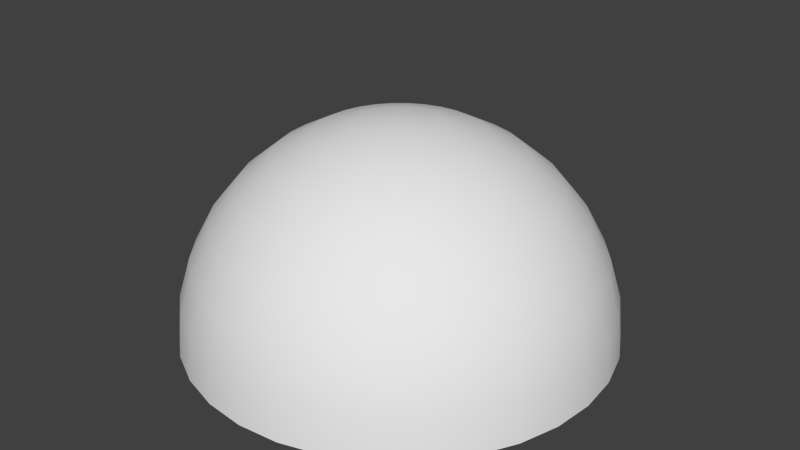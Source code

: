 # Source: Skybox.blend  (saved by Blender 2.69.0; exported with 4.5.12 LTS)
import bpy
from mathutils import Matrix  # noqa: F401  (used for matrix-valued properties, if any)

bpy.ops.wm.read_factory_settings(use_empty=True)
scene = bpy.context.scene
scene.name = 'Scene'

# ---- collections
col_collection_1 = bpy.data.collections.new('Collection 1'); scene.collection.children.link(col_collection_1)

# ---- materials (node trees are filled in below, after node groups)
mat_material_001 = bpy.data.materials.new('Material.001')
mat_material_001.alpha_threshold = 0.0
mat_material_001.use_transparent_shadow = False
mat_material_001.roughness = 0.5
mat_material_001.line_color = (0.0, 0.0, 0.0, 1.0)

# ---- material node trees

# ---- world
world_world = bpy.data.worlds.new('World'); scene.world = world_world
world_world.color = (0.05088, 0.05088, 0.05088)
world_world.use_sun_shadow = False
world_world.sun_shadow_jitter_overblur = 0.0
world_world.cycles.sampling_method = 'MANUAL'
world_world.cycles.sample_map_resolution = 256

# ---- meshes
me_sphere = bpy.data.meshes.new('Sphere')
me_sphere.from_pydata([(-19.51, -1.267e-05, 98.08), (-38.27, -1.267e-05, 92.39), (-55.56, -1.267e-05, 83.15), (-70.71, -1.267e-05, 70.71), (-83.15, -1.267e-05, 55.56), (-92.39, -1.267e-05, 38.27), (-98.08, -1.267e-05, 19.51), (-100.0, -1.267e-05, 3.171e-06), (-19.13, 3.806, 98.08), (-37.53, 7.466, 92.39), (-54.49, 10.84, 83.15), (-69.35, 13.79, 70.71), (-81.55, 16.22, 55.56), (-90.61, 18.02, 38.27), (-96.19, 19.13, 19.51), (-98.08, 19.51, 3.171e-06), (-18.02, 7.466, 98.08), (-35.36, 14.64, 92.39), (-51.33, 21.26, 83.15), (-65.33, 27.06, 70.71), (-76.82, 31.82, 55.56), (-85.36, 35.36, 38.27), (-90.61, 37.53, 19.51), (-92.39, 38.27, 3.171e-06), (-16.22, 10.84, 98.08), (-31.82, 21.26, 92.39), (-46.19, 30.87, 83.15), (-58.79, 39.28, 70.71), (-69.13, 46.19, 55.56), (-76.82, 51.33, 38.27), (-81.55, 54.49, 19.51), (-83.15, 55.56, 3.171e-06), (-13.79, 13.79, 98.08), (-27.06, 27.06, 92.39), (-39.28, 39.28, 83.15), (-50.0, 50.0, 70.71), (-58.79, 58.79, 55.56), (-65.33, 65.33, 38.27), (-69.35, 69.35, 19.51), (-70.71, 70.71, 3.171e-06), (-10.84, 16.22, 98.08), (-21.26, 31.82, 92.39), (-30.87, 46.19, 83.15), (-39.28, 58.79, 70.71), (-46.19, 69.13, 55.56), (-51.33, 76.82, 38.27), (-54.49, 81.55, 19.51), (-55.56, 83.15, 3.171e-06), (-7.466, 18.02, 98.08), (-14.64, 35.36, 92.39), (-21.26, 51.33, 83.15), (-27.06, 65.33, 70.71), (-31.82, 76.82, 55.56), (-35.36, 85.36, 38.27), (-37.53, 90.61, 19.51), (-38.27, 92.39, 3.171e-06), (-3.806, 19.13, 98.08), (-7.466, 37.53, 92.39), (-10.84, 54.49, 83.15), (-13.79, 69.35, 70.71), (-16.22, 81.55, 55.56), (-18.02, 90.61, 38.27), (-19.13, 96.19, 19.51), (-19.51, 98.08, 3.171e-06), (1.106e-05, 19.51, 98.08), (1.031e-05, 38.27, 92.39), (9.568e-06, 55.56, 83.15), (1.031e-05, 70.71, 70.71), (1.18e-05, 83.15, 55.56), (5.843e-06, 92.39, 38.27), (1.776e-05, 98.08, 19.51), (1.627e-05, 100.0, 3.171e-06), (3.806, 19.13, 98.08), (7.466, 37.53, 92.39), (10.84, 54.49, 83.15), (13.79, 69.35, 70.71), (16.22, 81.55, 55.56), (18.02, 90.61, 38.27), (19.13, 96.19, 19.51), (19.51, 98.08, 3.171e-06), (7.466, 18.02, 98.08), (14.64, 35.36, 92.39), (21.26, 51.33, 83.15), (27.06, 65.33, 70.71), (31.82, 76.82, 55.56), (35.36, 85.36, 38.27), (37.53, 90.61, 19.51), (38.27, 92.39, 3.171e-06), (10.84, 16.22, 98.08), (21.26, 31.82, 92.39), (30.87, 46.19, 83.15), (39.28, 58.79, 70.71), (46.19, 69.13, 55.56), (51.33, 76.82, 38.27), (54.49, 81.55, 19.51), (55.56, 83.15, 3.171e-06), (13.79, 13.79, 98.08), (27.06, 27.06, 92.39), (39.28, 39.28, 83.15), (50.0, 50.0, 70.71), (58.79, 58.79, 55.56), (65.33, 65.33, 38.27), (69.35, 69.35, 19.51), (70.71, 70.71, 3.171e-06), (16.22, 10.84, 98.08), (31.82, 21.26, 92.39), (46.19, 30.87, 83.15), (58.79, 39.28, 70.71), (69.13, 46.19, 55.56), (76.82, 51.33, 38.27), (81.55, 54.49, 19.51), (83.15, 55.56, 3.171e-06), (18.02, 7.466, 98.08), (35.36, 14.64, 92.39), (51.33, 21.26, 83.15), (65.33, 27.06, 70.71), (76.82, 31.82, 55.56), (85.36, 35.36, 38.27), (90.61, 37.53, 19.51), (92.39, 38.27, 3.171e-06), (19.13, 3.806, 98.08), (37.53, 7.466, 92.39), (54.49, 10.84, 83.15), (69.35, 13.79, 70.71), (81.55, 16.22, 55.56), (90.61, 18.02, 38.27), (96.19, 19.13, 19.51), (98.08, 19.51, 3.171e-06), (19.51, -1.339e-05, 98.08), (38.27, -8.548e-06, 92.39), (55.56, -1.004e-05, 83.15), (70.71, -1.525e-05, 70.71), (83.15, -2.121e-05, 55.56), (92.39, -6.312e-06, 38.27), (98.08, -2.121e-05, 19.51), (100.0, -2.27e-05, 3.171e-06), (19.13, -3.806, 98.08), (37.53, -7.466, 92.39), (54.49, -10.84, 83.15), (69.35, -13.79, 70.71), (81.55, -16.22, 55.56), (90.61, -18.02, 38.27), (96.19, -19.13, 19.51), (98.08, -19.51, 3.171e-06), (18.02, -7.466, 98.08), (35.36, -14.64, 92.39), (51.33, -21.26, 83.15), (65.33, -27.06, 70.71), (76.82, -31.82, 55.56), (85.36, -35.36, 38.27), (90.61, -37.53, 19.51), (92.39, -38.27, 3.171e-06), (16.22, -10.84, 98.08), (31.82, -21.26, 92.39), (46.19, -30.87, 83.15), (58.79, -39.28, 70.71), (69.13, -46.19, 55.56), (76.82, -51.33, 38.27), (81.55, -54.49, 19.51), (83.15, -55.56, 3.171e-06), (13.79, -13.79, 98.08), (27.06, -27.06, 92.39), (39.28, -39.28, 83.15), (50.0, -50.0, 70.71), (58.79, -58.79, 55.56), (65.33, -65.33, 38.27), (69.35, -69.35, 19.51), (70.71, -70.71, 3.171e-06), (10.84, -16.22, 98.08), (21.26, -31.82, 92.39), (30.87, -46.19, 83.15), (39.28, -58.79, 70.71), (46.19, -69.13, 55.56), (51.33, -76.82, 38.27), (54.49, -81.55, 19.51), (55.56, -83.15, 3.171e-06), (7.466, -18.02, 98.08), (14.64, -35.36, 92.39), (21.26, -51.33, 83.15), (27.06, -65.33, 70.71), (31.82, -76.82, 55.56), (35.36, -85.36, 38.27), (37.53, -90.61, 19.51), (38.27, -92.39, 3.171e-06), (3.806, -19.13, 98.08), (7.466, -37.53, 92.39), (10.84, -54.49, 83.15), (13.79, -69.35, 70.71), (16.22, -81.55, 55.56), (18.02, -90.61, 38.27), (19.13, -96.19, 19.51), (19.51, -98.08, 3.171e-06), (9.568e-06, -19.51, 98.08), (6.588e-06, -38.27, 92.39), (6.588e-06, -55.56, 83.15), (-3.098e-06, -70.71, 70.71), (-7.568e-06, -83.15, 55.56), (1.031e-05, -92.39, 38.27), (-1.204e-05, -98.08, 19.51), (-7.568e-06, -100.0, 3.171e-06), (-3.806, -19.13, 98.08), (-7.466, -37.53, 92.39), (-10.84, -54.49, 83.15), (-13.79, -69.35, 70.71), (-16.22, -81.55, 55.56), (-18.02, -90.61, 38.27), (-19.13, -96.19, 19.51), (-19.51, -98.08, 3.171e-06), (-7.466, -18.02, 98.08), (-14.64, -35.36, 92.39), (-21.26, -51.33, 83.15), (-27.06, -65.33, 70.71), (-31.82, -76.82, 55.56), (-35.36, -85.36, 38.27), (-37.53, -90.61, 19.51), (-38.27, -92.39, 3.171e-06), (-10.84, -16.22, 98.08), (-21.26, -31.82, 92.39), (-30.87, -46.19, 83.15), (-39.28, -58.79, 70.71), (-46.19, -69.13, 55.56), (-51.33, -76.82, 38.27), (-54.49, -81.55, 19.51), (-55.56, -83.15, 3.171e-06), (-13.79, -13.79, 98.08), (-27.06, -27.06, 92.39), (-39.28, -39.28, 83.15), (-50.0, -50.0, 70.71), (-58.79, -58.79, 55.56), (-65.33, -65.33, 38.27), (-69.35, -69.35, 19.51), (-70.71, -70.71, 3.171e-06), (-16.22, -10.84, 98.08), (-31.82, -21.26, 92.39), (-46.19, -30.87, 83.15), (-58.79, -39.28, 70.71), (-69.13, -46.19, 55.56), (-76.82, -51.33, 38.27), (-81.55, -54.49, 19.51), (-83.15, -55.56, 3.171e-06), (-1.912e-05, -2.514e-05, 100.0), (-18.02, -7.466, 98.08), (-35.36, -14.64, 92.39), (-51.33, -21.26, 83.15), (-65.33, -27.06, 70.71), (-76.82, -31.82, 55.56), (-85.36, -35.36, 38.27), (-90.61, -37.53, 19.51), (-92.39, -38.27, 3.171e-06), (-19.13, -3.806, 98.08), (-37.53, -7.466, 92.39), (-54.49, -10.84, 83.15), (-69.35, -13.79, 70.71), (-81.55, -16.22, 55.56), (-90.61, -18.02, 38.27), (-96.19, -19.13, 19.51), (-98.08, -19.51, 3.171e-06)], [], [(7, 15, 14, 6), (5, 13, 12, 4), (3, 11, 10, 2), (1, 9, 8, 0), (6, 14, 13, 5), (4, 12, 11, 3), (2, 10, 9, 1), (12, 20, 19, 11), (10, 18, 17, 9), (15, 23, 22, 14), (13, 21, 20, 12), (11, 19, 18, 10), (9, 17, 16, 8), (14, 22, 21, 13), (20, 28, 27, 19), (18, 26, 25, 17), (23, 31, 30, 22), (21, 29, 28, 20), (19, 27, 26, 18), (17, 25, 24, 16), (22, 30, 29, 21), (28, 36, 35, 27), (26, 34, 33, 25), (31, 39, 38, 30), (29, 37, 36, 28), (27, 35, 34, 26), (25, 33, 32, 24), (30, 38, 37, 29), (36, 44, 43, 35), (34, 42, 41, 33), (39, 47, 46, 38), (37, 45, 44, 36), (35, 43, 42, 34), (33, 41, 40, 32), (38, 46, 45, 37), (44, 52, 51, 43), (42, 50, 49, 41), (47, 55, 54, 46), (45, 53, 52, 44), (43, 51, 50, 42), (41, 49, 48, 40), (46, 54, 53, 45), (52, 60, 59, 51), (50, 58, 57, 49), (55, 63, 62, 54), (53, 61, 60, 52), (51, 59, 58, 50), (49, 57, 56, 48), (54, 62, 61, 53), (60, 68, 67, 59), (58, 66, 65, 57), (63, 71, 70, 62), (61, 69, 68, 60), (59, 67, 66, 58), (57, 65, 64, 56), (62, 70, 69, 61), (68, 76, 75, 67), (66, 74, 73, 65), (71, 79, 78, 70), (69, 77, 76, 68), (67, 75, 74, 66), (65, 73, 72, 64), (70, 78, 77, 69), (76, 84, 83, 75), (74, 82, 81, 73), (79, 87, 86, 78), (77, 85, 84, 76), (75, 83, 82, 74), (73, 81, 80, 72), (78, 86, 85, 77), (84, 92, 91, 83), (82, 90, 89, 81), (87, 95, 94, 86), (85, 93, 92, 84), (83, 91, 90, 82), (81, 89, 88, 80), (86, 94, 93, 85), (92, 100, 99, 91), (90, 98, 97, 89), (95, 103, 102, 94), (93, 101, 100, 92), (91, 99, 98, 90), (89, 97, 96, 88), (94, 102, 101, 93), (100, 108, 107, 99), (98, 106, 105, 97), (103, 111, 110, 102), (101, 109, 108, 100), (99, 107, 106, 98), (97, 105, 104, 96), (102, 110, 109, 101), (108, 116, 115, 107), (106, 114, 113, 105), (111, 119, 118, 110), (109, 117, 116, 108), (107, 115, 114, 106), (105, 113, 112, 104), (110, 118, 117, 109), (116, 124, 123, 115), (114, 122, 121, 113), (119, 127, 126, 118), (117, 125, 124, 116), (115, 123, 122, 114), (113, 121, 120, 112), (118, 126, 125, 117), (124, 132, 131, 123), (122, 130, 129, 121), (127, 135, 134, 126), (125, 133, 132, 124), (123, 131, 130, 122), (121, 129, 128, 120), (126, 134, 133, 125), (132, 140, 139, 131), (130, 138, 137, 129), (135, 143, 142, 134), (133, 141, 140, 132), (131, 139, 138, 130), (129, 137, 136, 128), (134, 142, 141, 133), (140, 148, 147, 139), (138, 146, 145, 137), (143, 151, 150, 142), (141, 149, 148, 140), (139, 147, 146, 138), (137, 145, 144, 136), (142, 150, 149, 141), (148, 156, 155, 147), (146, 154, 153, 145), (151, 159, 158, 150), (149, 157, 156, 148), (147, 155, 154, 146), (145, 153, 152, 144), (150, 158, 157, 149), (156, 164, 163, 155), (154, 162, 161, 153), (159, 167, 166, 158), (157, 165, 164, 156), (155, 163, 162, 154), (153, 161, 160, 152), (158, 166, 165, 157), (164, 172, 171, 163), (162, 170, 169, 161), (167, 175, 174, 166), (165, 173, 172, 164), (163, 171, 170, 162), (161, 169, 168, 160), (166, 174, 173, 165), (172, 180, 179, 171), (170, 178, 177, 169), (175, 183, 182, 174), (173, 181, 180, 172), (171, 179, 178, 170), (169, 177, 176, 168), (174, 182, 181, 173), (180, 188, 187, 179), (178, 186, 185, 177), (183, 191, 190, 182), (181, 189, 188, 180), (179, 187, 186, 178), (177, 185, 184, 176), (182, 190, 189, 181), (188, 196, 195, 187), (186, 194, 193, 185), (191, 199, 198, 190), (189, 197, 196, 188), (187, 195, 194, 186), (185, 193, 192, 184), (190, 198, 197, 189), (196, 204, 203, 195), (194, 202, 201, 193), (199, 207, 206, 198), (197, 205, 204, 196), (195, 203, 202, 194), (193, 201, 200, 192), (198, 206, 205, 197), (204, 212, 211, 203), (202, 210, 209, 201), (207, 215, 214, 206), (205, 213, 212, 204), (203, 211, 210, 202), (201, 209, 208, 200), (206, 214, 213, 205), (212, 220, 219, 211), (210, 218, 217, 209), (215, 223, 222, 214), (213, 221, 220, 212), (211, 219, 218, 210), (209, 217, 216, 208), (214, 222, 221, 213), (220, 228, 227, 219), (218, 226, 225, 217), (223, 231, 230, 222), (221, 229, 228, 220), (219, 227, 226, 218), (217, 225, 224, 216), (222, 230, 229, 221), (228, 236, 235, 227), (226, 234, 233, 225), (231, 239, 238, 230), (229, 237, 236, 228), (227, 235, 234, 226), (225, 233, 232, 224), (230, 238, 237, 229), (236, 245, 244, 235), (234, 243, 242, 233), (239, 248, 247, 238), (237, 246, 245, 236), (235, 244, 243, 234), (233, 242, 241, 232), (238, 247, 246, 237), (245, 253, 252, 244), (243, 251, 250, 242), (248, 256, 255, 247), (246, 254, 253, 245), (244, 252, 251, 243), (242, 250, 249, 241), (247, 255, 254, 246), (0, 8, 240), (8, 16, 240), (16, 24, 240), (24, 32, 240), (32, 40, 240), (40, 48, 240), (48, 56, 240), (56, 64, 240), (64, 72, 240), (72, 80, 240), (80, 88, 240), (88, 96, 240), (96, 104, 240), (104, 112, 240), (112, 120, 240), (120, 128, 240), (128, 136, 240), (136, 144, 240), (144, 152, 240), (152, 160, 240), (160, 168, 240), (168, 176, 240), (176, 184, 240), (184, 192, 240), (192, 200, 240), (200, 208, 240), (208, 216, 240), (216, 224, 240), (224, 232, 240), (232, 241, 240), (241, 249, 240), (253, 4, 3, 252), (251, 2, 1, 250), (249, 0, 240), (256, 7, 6, 255), (254, 5, 4, 253), (252, 3, 2, 251), (250, 1, 0, 249), (255, 6, 5, 254)])
me_sphere.polygons.foreach_set('use_smooth', [True] * 256)
_uv = me_sphere.uv_layers.new(name='UVMap')
_uv.uv.foreach_set('vector', [0.4973, 0.008716, 0.4665, 0.008716, 0.4665, 0.1513, 0.4973, 0.1513, 0.4973, 0.2939, 0.4665, 0.2939, 0.4665, 0.4365, 0.4973, 0.4365, 0.4973, 0.5791, 0.4665, 0.5791, 0.4665, 0.7217, 0.4973, 0.7217, 0.4973, 0.8643, 0.4665, 0.8643, 0.4665, 1.007, 0.4973, 1.007, 0.4973, 0.1513, 0.4665, 0.1513, 0.4665, 0.2939, 0.4973, 0.2939, 0.4973, 0.4365, 0.4665, 0.4365, 0.4665, 0.5791, 0.4973, 0.5791, 0.4973, 0.7217, 0.4665, 0.7217, 0.4665, 0.8643, 0.4973, 0.8643, 0.4665, 0.4365, 0.4357, 0.4365, 0.4357, 0.5791, 0.4665, 0.5791, 0.4665, 0.7217, 0.4357, 0.7217, 0.4357, 0.8643, 0.4665, 0.8643, 0.4665, 0.008716, 0.4357, 0.008716, 0.4357, 0.1513, 0.4665, 0.1513, 0.4665, 0.2939, 0.4357, 0.2939, 0.4357, 0.4365, 0.4665, 0.4365, 0.4665, 0.5791, 0.4357, 0.5791, 0.4357, 0.7217, 0.4665, 0.7217, 0.4665, 0.8643, 0.4357, 0.8643, 0.4357, 1.007, 0.4665, 1.007, 0.4665, 0.1513, 0.4357, 0.1513, 0.4357, 0.2939, 0.4665, 0.2939, 0.4357, 0.4365, 0.4049, 0.4365, 0.4049, 0.5791, 0.4357, 0.5791, 0.4357, 0.7217, 0.4049, 0.7217, 0.4049, 0.8643, 0.4357, 0.8643, 0.4357, 0.008716, 0.4049, 0.008716, 0.4049, 0.1513, 0.4357, 0.1513, 0.4357, 0.2939, 0.4049, 0.2939, 0.4049, 0.4365, 0.4357, 0.4365, 0.4357, 0.5791, 0.4049, 0.5791, 0.4049, 0.7217, 0.4357, 0.7217, 0.4357, 0.8643, 0.4049, 0.8643, 0.4049, 1.007, 0.4357, 1.007, 0.4357, 0.1513, 0.4049, 0.1513, 0.4049, 0.2939, 0.4357, 0.2939, 0.4049, 0.4365, 0.3741, 0.4365, 0.3741, 0.5791, 0.4049, 0.5791, 0.4049, 0.7217, 0.3741, 0.7217, 0.3741, 0.8643, 0.4049, 0.8643, 0.4049, 0.008716, 0.3741, 0.008716, 0.3741, 0.1513, 0.4049, 0.1513, 0.4049, 0.2939, 0.3741, 0.2939, 0.3741, 0.4365, 0.4049, 0.4365, 0.4049, 0.5791, 0.3741, 0.5791, 0.3741, 0.7217, 0.4049, 0.7217, 0.4049, 0.8643, 0.3741, 0.8643, 0.3741, 1.007, 0.4049, 1.007, 0.4049, 0.1513, 0.3741, 0.1513, 0.3741, 0.2939, 0.4049, 0.2939, 0.3741, 0.4365, 0.3434, 0.4365, 0.3434, 0.5791, 0.3741, 0.5791, 0.3741, 0.7217, 0.3434, 0.7217, 0.3434, 0.8643, 0.3741, 0.8643, 0.3741, 0.008716, 0.3434, 0.008716, 0.3434, 0.1513, 0.3741, 0.1513, 0.3741, 0.2939, 0.3434, 0.2939, 0.3434, 0.4365, 0.3741, 0.4365, 0.3741, 0.5791, 0.3434, 0.5791, 0.3434, 0.7217, 0.3741, 0.7217, 0.3741, 0.8643, 0.3434, 0.8643, 0.3434, 1.007, 0.3741, 1.007, 0.3741, 0.1513, 0.3434, 0.1513, 0.3434, 0.2939, 0.3741, 0.2939, 0.3434, 0.4365, 0.3126, 0.4365, 0.3126, 0.5791, 0.3434, 0.5791, 0.3434, 0.7217, 0.3126, 0.7217, 0.3126, 0.8643, 0.3434, 0.8643, 0.3434, 0.008716, 0.3126, 0.008716, 0.3126, 0.1513, 0.3434, 0.1513, 0.3434, 0.2939, 0.3126, 0.2939, 0.3126, 0.4365, 0.3434, 0.4365, 0.3434, 0.5791, 0.3126, 0.5791, 0.3126, 0.7217, 0.3434, 0.7217, 0.3434, 0.8643, 0.3126, 0.8643, 0.3126, 1.007, 0.3434, 1.007, 0.3434, 0.1513, 0.3126, 0.1513, 0.3126, 0.2939, 0.3434, 0.2939, 0.3126, 0.4365, 0.2818, 0.4365, 0.2818, 0.5791, 0.3126, 0.5791, 0.3126, 0.7217, 0.2818, 0.7217, 0.2818, 0.8643, 0.3126, 0.8643, 0.3126, 0.008716, 0.2818, 0.008716, 0.2818, 0.1513, 0.3126, 0.1513, 0.3126, 0.2939, 0.2818, 0.2939, 0.2818, 0.4365, 0.3126, 0.4365, 0.3126, 0.5791, 0.2818, 0.5791, 0.2818, 0.7217, 0.3126, 0.7217, 0.3126, 0.8643, 0.2818, 0.8643, 0.2818, 1.007, 0.3126, 1.007, 0.3126, 0.1513, 0.2818, 0.1513, 0.2818, 0.2939, 0.3126, 0.2939, 0.2818, 0.4365, 0.251, 0.4365, 0.251, 0.5791, 0.2818, 0.5791, 0.2818, 0.7217, 0.251, 0.7217, 0.251, 0.8643, 0.2818, 0.8643, 0.2818, 0.008716, 0.251, 0.008716, 0.251, 0.1513, 0.2818, 0.1513, 0.2818, 0.2939, 0.251, 0.2939, 0.251, 0.4365, 0.2818, 0.4365, 0.2818, 0.5791, 0.251, 0.5791, 0.251, 0.7217, 0.2818, 0.7217, 0.2818, 0.8643, 0.251, 0.8643, 0.251, 1.007, 0.2818, 1.007, 0.2818, 0.1513, 0.251, 0.1513, 0.251, 0.2939, 0.2818, 0.2939, 0.251, 0.4365, 0.2202, 0.4365, 0.2202, 0.5791, 0.251, 0.5791, 0.251, 0.7217, 0.2202, 0.7217, 0.2202, 0.8643, 0.251, 0.8643, 0.251, 0.008716, 0.2202, 0.008716, 0.2202, 0.1513, 0.251, 0.1513, 0.251, 0.2939, 0.2202, 0.2939, 0.2202, 0.4365, 0.251, 0.4365, 0.251, 0.5791, 0.2202, 0.5791, 0.2202, 0.7217, 0.251, 0.7217, 0.251, 0.8643, 0.2202, 0.8643, 0.2202, 1.007, 0.251, 1.007, 0.251, 0.1513, 0.2202, 0.1513, 0.2202, 0.2939, 0.251, 0.2939, 0.2202, 0.4365, 0.1894, 0.4365, 0.1894, 0.5791, 0.2202, 0.5791, 0.2202, 0.7217, 0.1894, 0.7217, 0.1894, 0.8643, 0.2202, 0.8643, 0.2202, 0.008716, 0.1894, 0.008716, 0.1894, 0.1513, 0.2202, 0.1513, 0.2202, 0.2939, 0.1894, 0.2939, 0.1894, 0.4365, 0.2202, 0.4365, 0.2202, 0.5791, 0.1894, 0.5791, 0.1894, 0.7217, 0.2202, 0.7217, 0.2202, 0.8643, 0.1894, 0.8643, 0.1894, 1.007, 0.2202, 1.007, 0.2202, 0.1513, 0.1894, 0.1513, 0.1894, 0.2939, 0.2202, 0.2939, 0.1894, 0.4365, 0.1587, 0.4365, 0.1587, 0.5791, 0.1894, 0.5791, 0.1894, 0.7217, 0.1587, 0.7217, 0.1587, 0.8643, 0.1894, 0.8643, 0.1894, 0.008716, 0.1587, 0.008716, 0.1587, 0.1513, 0.1894, 0.1513, 0.1894, 0.2939, 0.1587, 0.2939, 0.1587, 0.4365, 0.1894, 0.4365, 0.1894, 0.5791, 0.1587, 0.5791, 0.1587, 0.7217, 0.1894, 0.7217, 0.1894, 0.8643, 0.1587, 0.8643, 0.1587, 1.007, 0.1894, 1.007, 0.1894, 0.1513, 0.1587, 0.1513, 0.1587, 0.2939, 0.1894, 0.2939, 0.1587, 0.4365, 0.1279, 0.4365, 0.1279, 0.5791, 0.1587, 0.5791, 0.1587, 0.7217, 0.1279, 0.7217, 0.1279, 0.8643, 0.1587, 0.8643, 0.1587, 0.008716, 0.1279, 0.008716, 0.1279, 0.1513, 0.1587, 0.1513, 0.1587, 0.2939, 0.1279, 0.2939, 0.1279, 0.4365, 0.1587, 0.4365, 0.1587, 0.5791, 0.1279, 0.5791, 0.1279, 0.7217, 0.1587, 0.7217, 0.1587, 0.8643, 0.1279, 0.8643, 0.1279, 1.007, 0.1587, 1.007, 0.1587, 0.1513, 0.1279, 0.1513, 0.1279, 0.2939, 0.1587, 0.2939, 0.1279, 0.4365, 0.09711, 0.4365, 0.09711, 0.5791, 0.1279, 0.5791, 0.1279, 0.7217, 0.09711, 0.7217, 0.09711, 0.8643, 0.1279, 0.8643, 0.1279, 0.008716, 0.09711, 0.008716, 0.09711, 0.1513, 0.1279, 0.1513, 0.1279, 0.2939, 0.09711, 0.2939, 0.09711, 0.4365, 0.1279, 0.4365, 0.1279, 0.5791, 0.09711, 0.5791, 0.09711, 0.7217, 0.1279, 0.7217, 0.1279, 0.8643, 0.09711, 0.8643, 0.09711, 1.007, 0.1279, 1.007, 0.1279, 0.1513, 0.09711, 0.1513, 0.09711, 0.2939, 0.1279, 0.2939, 0.09711, 0.4365, 0.06633, 0.4365, 0.06633, 0.5791, 0.09711, 0.5791, 0.09711, 0.7217, 0.06633, 0.7217, 0.06633, 0.8643, 0.09711, 0.8643, 0.09711, 0.008716, 0.06633, 0.008716, 0.06633, 0.1513, 0.09711, 0.1513, 0.09711, 0.2939, 0.06633, 0.2939, 0.06633, 0.4365, 0.09711, 0.4365, 0.09711, 0.5791, 0.06633, 0.5791, 0.06633, 0.7217, 0.09711, 0.7217, 0.09711, 0.8643, 0.06633, 0.8643, 0.06633, 1.007, 0.09711, 1.007, 0.09711, 0.1513, 0.06633, 0.1513, 0.06633, 0.2939, 0.09711, 0.2939, 0.06633, 0.4365, 0.03555, 0.4365, 0.03555, 0.5791, 0.06633, 0.5791, 0.06633, 0.7217, 0.03555, 0.7217, 0.03555, 0.8643, 0.06633, 0.8643, 0.06633, 0.008716, 0.03555, 0.008716, 0.03555, 0.1513, 0.06633, 0.1513, 0.06633, 0.2939, 0.03555, 0.2939, 0.03555, 0.4365, 0.06633, 0.4365, 0.06633, 0.5791, 0.03555, 0.5791, 0.03555, 0.7217, 0.06633, 0.7217, 0.06633, 0.8643, 0.03555, 0.8643, 0.03555, 1.007, 0.06633, 1.007, 0.06633, 0.1513, 0.03555, 0.1513, 0.03555, 0.2939, 0.06633, 0.2939, 0.03555, 0.4365, 0.004767, 0.4365, 0.004767, 0.5791, 0.03555, 0.5791, 0.03555, 0.7217, 0.004767, 0.7217, 0.004767, 0.8643, 0.03555, 0.8643, 0.03555, 0.008716, 0.004767, 0.008716, 0.004767, 0.1513, 0.03555, 0.1513, 0.03555, 0.2939, 0.004767, 0.2939, 0.004767, 0.4365, 0.03555, 0.4365, 0.03555, 0.5791, 0.004767, 0.5791, 0.004767, 0.7217, 0.03555, 0.7217, 0.03555, 0.8643, 0.004767, 0.8643, 0.004767, 1.007, 0.03555, 1.007, 0.03555, 0.1513, 0.004767, 0.1513, 0.004767, 0.2939, 0.03555, 0.2939, 0.9897, 0.4365, 0.959, 0.4365, 0.959, 0.5791, 0.9897, 0.5791, 0.9897, 0.7217, 0.959, 0.7217, 0.959, 0.8643, 0.9897, 0.8643, 0.9897, 0.008716, 0.959, 0.008716, 0.959, 0.1513, 0.9897, 0.1513, 0.9897, 0.2939, 0.959, 0.2939, 0.959, 0.4365, 0.9897, 0.4365, 0.9897, 0.5791, 0.959, 0.5791, 0.959, 0.7217, 0.9897, 0.7217, 0.9897, 0.8643, 0.959, 0.8643, 0.959, 1.007, 0.9897, 1.007, 0.9897, 0.1513, 0.959, 0.1513, 0.959, 0.2939, 0.9897, 0.2939, 0.959, 0.4365, 0.9282, 0.4365, 0.9282, 0.5791, 0.959, 0.5791, 0.959, 0.7217, 0.9282, 0.7217, 0.9282, 0.8643, 0.959, 0.8643, 0.959, 0.008716, 0.9282, 0.008716, 0.9282, 0.1513, 0.959, 0.1513, 0.959, 0.2939, 0.9282, 0.2939, 0.9282, 0.4365, 0.959, 0.4365, 0.959, 0.5791, 0.9282, 0.5791, 0.9282, 0.7217, 0.959, 0.7217, 0.959, 0.8643, 0.9282, 0.8643, 0.9282, 1.007, 0.959, 1.007, 0.959, 0.1513, 0.9282, 0.1513, 0.9282, 0.2939, 0.959, 0.2939, 0.9282, 0.4365, 0.8974, 0.4365, 0.8974, 0.5791, 0.9282, 0.5791, 0.9282, 0.7217, 0.8974, 0.7217, 0.8974, 0.8643, 0.9282, 0.8643, 0.9282, 0.008716, 0.8974, 0.008716, 0.8974, 0.1513, 0.9282, 0.1513, 0.9282, 0.2939, 0.8974, 0.2939, 0.8974, 0.4365, 0.9282, 0.4365, 0.9282, 0.5791, 0.8974, 0.5791, 0.8974, 0.7217, 0.9282, 0.7217, 0.9282, 0.8643, 0.8974, 0.8643, 0.8974, 1.007, 0.9282, 1.007, 0.9282, 0.1513, 0.8974, 0.1513, 0.8974, 0.2939, 0.9282, 0.2939, 0.8974, 0.4365, 0.8666, 0.4365, 0.8666, 0.5791, 0.8974, 0.5791, 0.8974, 0.7217, 0.8666, 0.7217, 0.8666, 0.8643, 0.8974, 0.8643, 0.8974, 0.008716, 0.8666, 0.008716, 0.8666, 0.1513, 0.8974, 0.1513, 0.8974, 0.2939, 0.8666, 0.2939, 0.8666, 0.4365, 0.8974, 0.4365, 0.8974, 0.5791, 0.8666, 0.5791, 0.8666, 0.7217, 0.8974, 0.7217, 0.8974, 0.8643, 0.8666, 0.8643, 0.8666, 1.007, 0.8974, 1.007, 0.8974, 0.1513, 0.8666, 0.1513, 0.8666, 0.2939, 0.8974, 0.2939, 0.8666, 0.4365, 0.8358, 0.4365, 0.8358, 0.5791, 0.8666, 0.5791, 0.8666, 0.7217, 0.8358, 0.7217, 0.8358, 0.8643, 0.8666, 0.8643, 0.8666, 0.008716, 0.8358, 0.008716, 0.8358, 0.1513, 0.8666, 0.1513, 0.8666, 0.2939, 0.8358, 0.2939, 0.8358, 0.4365, 0.8666, 0.4365, 0.8666, 0.5791, 0.8358, 0.5791, 0.8358, 0.7217, 0.8666, 0.7217, 0.8666, 0.8643, 0.8358, 0.8643, 0.8358, 1.007, 0.8666, 1.007, 0.8666, 0.1513, 0.8358, 0.1513, 0.8358, 0.2939, 0.8666, 0.2939, 0.8358, 0.4365, 0.8051, 0.4365, 0.8051, 0.5791, 0.8358, 0.5791, 0.8358, 0.7217, 0.8051, 0.7217, 0.8051, 0.8643, 0.8358, 0.8643, 0.8358, 0.008716, 0.8051, 0.008716, 0.8051, 0.1513, 0.8358, 0.1513, 0.8358, 0.2939, 0.8051, 0.2939, 0.8051, 0.4365, 0.8358, 0.4365, 0.8358, 0.5791, 0.8051, 0.5791, 0.8051, 0.7217, 0.8358, 0.7217, 0.8358, 0.8643, 0.8051, 0.8643, 0.8051, 1.007, 0.8358, 1.007, 0.8358, 0.1513, 0.8051, 0.1513, 0.8051, 0.2939, 0.8358, 0.2939, 0.8051, 0.4365, 0.7743, 0.4365, 0.7743, 0.5791, 0.8051, 0.5791, 0.8051, 0.7217, 0.7743, 0.7217, 0.7743, 0.8643, 0.8051, 0.8643, 0.8051, 0.008716, 0.7743, 0.008716, 0.7743, 0.1513, 0.8051, 0.1513, 0.8051, 0.2939, 0.7743, 0.2939, 0.7743, 0.4365, 0.8051, 0.4365, 0.8051, 0.5791, 0.7743, 0.5791, 0.7743, 0.7217, 0.8051, 0.7217, 0.8051, 0.8643, 0.7743, 0.8643, 0.7743, 1.007, 0.8051, 1.007, 0.8051, 0.1513, 0.7743, 0.1513, 0.7743, 0.2939, 0.8051, 0.2939, 0.7743, 0.4365, 0.7435, 0.4365, 0.7435, 0.5791, 0.7743, 0.5791, 0.7743, 0.7217, 0.7435, 0.7217, 0.7435, 0.8643, 0.7743, 0.8643, 0.7743, 0.008716, 0.7435, 0.008716, 0.7435, 0.1513, 0.7743, 0.1513, 0.7743, 0.2939, 0.7435, 0.2939, 0.7435, 0.4365, 0.7743, 0.4365, 0.7743, 0.5791, 0.7435, 0.5791, 0.7435, 0.7217, 0.7743, 0.7217, 0.7743, 0.8643, 0.7435, 0.8643, 0.7435, 1.007, 0.7743, 1.007, 0.7743, 0.1513, 0.7435, 0.1513, 0.7435, 0.2939, 0.7743, 0.2939, 0.7435, 0.4365, 0.7127, 0.4365, 0.7127, 0.5791, 0.7435, 0.5791, 0.7435, 0.7217, 0.7127, 0.7217, 0.7127, 0.8643, 0.7435, 0.8643, 0.7435, 0.008716, 0.7127, 0.008716, 0.7127, 0.1513, 0.7435, 0.1513, 0.7435, 0.2939, 0.7127, 0.2939, 0.7127, 0.4365, 0.7435, 0.4365, 0.7435, 0.5791, 0.7127, 0.5791, 0.7127, 0.7217, 0.7435, 0.7217, 0.7435, 0.8643, 0.7127, 0.8643, 0.7127, 1.007, 0.7435, 1.007, 0.7435, 0.1513, 0.7127, 0.1513, 0.7127, 0.2939, 0.7435, 0.2939, 0.7127, 0.4365, 0.6819, 0.4365, 0.6819, 0.5791, 0.7127, 0.5791, 0.7127, 0.7217, 0.6819, 0.7217, 0.6819, 0.8643, 0.7127, 0.8643, 0.7127, 0.008716, 0.6819, 0.008716, 0.6819, 0.1513, 0.7127, 0.1513, 0.7127, 0.2939, 0.6819, 0.2939, 0.6819, 0.4365, 0.7127, 0.4365, 0.7127, 0.5791, 0.6819, 0.5791, 0.6819, 0.7217, 0.7127, 0.7217, 0.7127, 0.8643, 0.6819, 0.8643, 0.6819, 1.007, 0.7127, 1.007, 0.7127, 0.1513, 0.6819, 0.1513, 0.6819, 0.2939, 0.7127, 0.2939, 0.6819, 0.4365, 0.6512, 0.4365, 0.6512, 0.5791, 0.6819, 0.5791, 0.6819, 0.7217, 0.6512, 0.7217, 0.6512, 0.8643, 0.6819, 0.8643, 0.6819, 0.008716, 0.6512, 0.008716, 0.6512, 0.1513, 0.6819, 0.1513, 0.6819, 0.2939, 0.6512, 0.2939, 0.6512, 0.4365, 0.6819, 0.4365, 0.6819, 0.5791, 0.6512, 0.5791, 0.6512, 0.7217, 0.6819, 0.7217, 0.6819, 0.8643, 0.6512, 0.8643, 0.6512, 1.007, 0.6819, 1.007, 0.6819, 0.1513, 0.6512, 0.1513, 0.6512, 0.2939, 0.6819, 0.2939, 0.6512, 0.4365, 0.6204, 0.4365, 0.6204, 0.5791, 0.6512, 0.5791, 0.6512, 0.7217, 0.6204, 0.7217, 0.6204, 0.8643, 0.6512, 0.8643, 0.6512, 0.008716, 0.6204, 0.008716, 0.6204, 0.1513, 0.6512, 0.1513, 0.6512, 0.2939, 0.6204, 0.2939, 0.6204, 0.4365, 0.6512, 0.4365, 0.6512, 0.5791, 0.6204, 0.5791, 0.6204, 0.7217, 0.6512, 0.7217, 0.6512, 0.8643, 0.6204, 0.8643, 0.6204, 1.007, 0.6512, 1.007, 0.6512, 0.1513, 0.6204, 0.1513, 0.6204, 0.2939, 0.6512, 0.2939, 0.6204, 0.4365, 0.5896, 0.4365, 0.5896, 0.5791, 0.6204, 0.5791, 0.6204, 0.7217, 0.5896, 0.7217, 0.5896, 0.8643, 0.6204, 0.8643, 0.6204, 0.008716, 0.5896, 0.008716, 0.5896, 0.1513, 0.6204, 0.1513, 0.6204, 0.2939, 0.5896, 0.2939, 0.5896, 0.4365, 0.6204, 0.4365, 0.6204, 0.5791, 0.5896, 0.5791, 0.5896, 0.7217, 0.6204, 0.7217, 0.6204, 0.8643, 0.5896, 0.8643, 0.5896, 1.007, 0.6204, 1.007, 0.6204, 0.1513, 0.5896, 0.1513, 0.5896, 0.2939, 0.6204, 0.2939, 0.5896, 0.4365, 0.5588, 0.4365, 0.5588, 0.5791, 0.5896, 0.5791, 0.5896, 0.7217, 0.5588, 0.7217, 0.5588, 0.8643, 0.5896, 0.8643, 0.5896, 0.008716, 0.5588, 0.008716, 0.5588, 0.1513, 0.5896, 0.1513, 0.5896, 0.2939, 0.5588, 0.2939, 0.5588, 0.4365, 0.5896, 0.4365, 0.5896, 0.5791, 0.5588, 0.5791, 0.5588, 0.7217, 0.5896, 0.7217, 0.5896, 0.8643, 0.5588, 0.8643, 0.5588, 1.007, 0.5896, 1.007, 0.5896, 0.1513, 0.5588, 0.1513, 0.5588, 0.2939, 0.5896, 0.2939, 0.5588, 0.4365, 0.528, 0.4365, 0.528, 0.5791, 0.5588, 0.5791, 0.5588, 0.7217, 0.528, 0.7217, 0.528, 0.8643, 0.5588, 0.8643, 0.5588, 0.008716, 0.528, 0.008716, 0.528, 0.1513, 0.5588, 0.1513, 0.5588, 0.2939, 0.528, 0.2939, 0.528, 0.4365, 0.5588, 0.4365, 0.5588, 0.5791, 0.528, 0.5791, 0.528, 0.7217, 0.5588, 0.7217, 0.5588, 0.8643, 0.528, 0.8643, 0.528, 1.007, 0.5588, 1.007, 0.5588, 0.1513, 0.528, 0.1513, 0.528, 0.2939, 0.5588, 0.2939, 0.737, 0.9946, 0.737, 0.9946, 0.737, 0.9946, 0.737, 0.9946, 0.737, 0.9946, 0.737, 0.9946, 0.737, 0.9946, 0.737, 0.9946, 0.737, 0.9946, 0.737, 0.9946, 0.737, 0.9946, 0.737, 0.9946, 0.737, 0.9946, 0.737, 0.9946, 0.737, 0.9946, 0.737, 0.9946, 0.737, 0.9946, 0.737, 0.9946, 0.737, 0.9946, 0.737, 0.9946, 0.737, 0.9946, 0.737, 0.9946, 0.737, 0.9946, 0.737, 0.9946, 0.737, 0.9946, 0.737, 0.9946, 0.737, 0.9946, 0.737, 0.9946, 0.737, 0.9946, 0.737, 0.9946, 0.737, 0.9946, 0.737, 0.9946, 0.737, 0.9946, 0.737, 0.9946, 0.737, 0.9946, 0.737, 0.9946, 0.737, 0.9946, 0.737, 0.9946, 0.737, 0.9946, 0.737, 0.9946, 0.737, 0.9946, 0.737, 0.9946, 0.737, 0.9946, 0.737, 0.9946, 0.737, 0.9946, 0.737, 0.9946, 0.737, 0.9946, 0.737, 0.9946, 0.737, 0.9946, 0.737, 0.9946, 0.737, 0.9946, 0.737, 0.9946, 0.737, 0.9946, 0.737, 0.9946, 0.737, 0.9946, 0.737, 0.9946, 0.737, 0.9946, 0.737, 0.9946, 0.737, 0.9946, 0.737, 0.9946, 0.737, 0.9946, 0.737, 0.9946, 0.737, 0.9946, 0.737, 0.9946, 0.737, 0.9946, 0.737, 0.9946, 0.737, 0.9946, 0.737, 0.9946, 0.737, 0.9946, 0.737, 0.9946, 0.737, 0.9946, 0.737, 0.9946, 0.737, 0.9946, 0.737, 0.9946, 0.737, 0.9946, 0.737, 0.9946, 0.737, 0.9946, 0.737, 0.9946, 0.737, 0.9946, 0.737, 0.9946, 0.737, 0.9946, 0.737, 0.9946, 0.737, 0.9946, 0.737, 0.9946, 0.737, 0.9946, 0.737, 0.9946, 0.737, 0.9946, 0.737, 0.9946, 0.737, 0.9946, 0.737, 0.9946, 0.737, 0.9946, 0.737, 0.9946, 0.737, 0.9946, 0.528, 0.4365, 0.4973, 0.4365, 0.4973, 0.5791, 0.528, 0.5791, 0.528, 0.7217, 0.4973, 0.7217, 0.4973, 0.8643, 0.528, 0.8643, 0.737, 0.9946, 0.737, 0.9946, 0.737, 0.9946, 0.528, 0.008716, 0.4973, 0.008716, 0.4973, 0.1513, 0.528, 0.1513, 0.528, 0.2939, 0.4973, 0.2939, 0.4973, 0.4365, 0.528, 0.4365, 0.528, 0.5791, 0.4973, 0.5791, 0.4973, 0.7217, 0.528, 0.7217, 0.528, 0.8643, 0.4973, 0.8643, 0.4973, 1.007, 0.528, 1.007, 0.528, 0.1513, 0.4973, 0.1513, 0.4973, 0.2939, 0.528, 0.2939])
me_sphere.materials.append(mat_material_001)
me_sphere.use_remesh_preserve_volume = False
me_sphere.use_remesh_preserve_attributes = False
me_sphere.use_mirror_vertex_groups = False
me_sphere.update()

# ---- objects
ob_sphere = bpy.data.objects.new('Sphere', me_sphere)

# ---- transforms, parenting, visibility, modifiers, constraints
ob_sphere.location = (0.0, 0.0, 0.0)
ob_sphere.lineart.crease_threshold = 0.0

# ---- collection membership
col_collection_1.objects.link(ob_sphere)

# ---- scene / render settings (as saved in the file)
scene.frame_start = 1; scene.frame_end = 250; scene.frame_set(1)
scene.render.engine = 'BLENDER_EEVEE_NEXT'
scene.render.image_settings.color_mode = 'RGB'
scene.render.image_settings.compression = 90
scene.render.resolution_percentage = 50
scene.render.dither_intensity = 0.0
scene.cycles.use_denoising = False
scene.cycles.samples = 10
scene.cycles.sampling_pattern = 'TABULATED_SOBOL'
scene.cycles.light_sampling_threshold = 0.0
scene.cycles.use_adaptive_sampling = False
scene.cycles.use_light_tree = False
scene.cycles.blur_glossy = 0.0
scene.cycles.volume_bounces = 1
scene.cycles.pixel_filter_type = 'GAUSSIAN'
scene.cycles.sample_clamp_indirect = 0.0
scene.view_settings.view_transform = 'Standard'
bpy.context.view_layer.update()

# ---- added for rendering (the .blend has no active camera and no usable light): camera, sun
cam_auto = bpy.data.cameras.new('AutoCamera')
cam_auto.lens = 50.0
cam_auto.sensor_width = 36.0
cam_auto.clip_end = 4871.29
ob_auto_camera = bpy.data.objects.new('AutoCamera', cam_auto)
scene.collection.objects.link(ob_auto_camera)
ob_auto_camera.location = (277.567, -333.081, 272.054)
ob_auto_camera.rotation_euler = (1.09748, -7.21219e-08, 0.694738)
scene.camera = ob_auto_camera
light_auto_sun = bpy.data.lights.new('AutoSun', 'SUN')
light_auto_sun.energy = 3.0
light_auto_sun.angle = 0.0523599
ob_auto_sun = bpy.data.objects.new('AutoSun', light_auto_sun)
scene.collection.objects.link(ob_auto_sun)
ob_auto_sun.rotation_euler = (0.872665, 0.174533, 0.523599)
bpy.context.view_layer.update()
